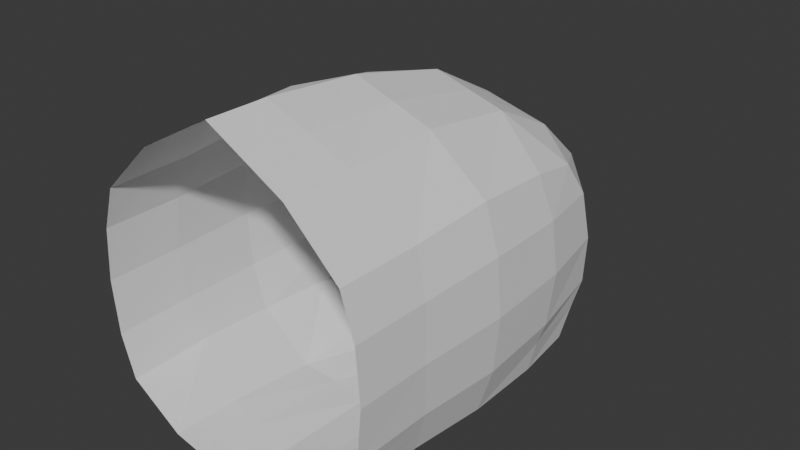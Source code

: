 # Source: petfish_v4.blend  (saved by Blender 4.2.66; exported with 4.5.12 LTS)
import bpy
from mathutils import Matrix  # noqa: F401  (used for matrix-valued properties, if any)

bpy.ops.wm.read_factory_settings(use_empty=True)
scene = bpy.context.scene
scene.name = 'Scene'

# ---- collections
col_collection = bpy.data.collections.new('Collection'); scene.collection.children.link(col_collection)

# ---- world
world_world = bpy.data.worlds.new('World'); scene.world = world_world
world_world.use_nodes = True; world_world.node_tree.nodes.clear()
_N = world_world.node_tree.nodes; _L = world_world.node_tree.links
n0 = _N.new('ShaderNodeOutputWorld'); n0.name = 'World Output'; n0.location = (300, 300)
n1 = _N.new('ShaderNodeBackground'); n1.name = 'Background'; n1.location = (10, 300)
n1.inputs[0].default_value = (0.05088, 0.05088, 0.05088, 1.0)
_L.new(n1.outputs[0], n0.inputs[0])
n0.is_active_output = True
world_world.color = (0.05088, 0.05088, 0.05088)
world_world.sun_shadow_jitter_overblur = 0.0

# ---- meshes
me_head = bpy.data.meshes.new('head')
me_head.from_pydata([(-0.7742, -0.6021, -0.577), (-0.7802, -0.6021, 0.5709), (-0.75, 0.5232, -0.6149), (-0.75, 0.5, 0.5), (0.0, 0.7238, -0.8863), (0.0, 0.6667, 0.6667), (0.0, -0.6021, -0.892), (0.0, -0.6021, 1.133), (-0.7865, 0.2966, -0.6266), (-0.8048, 9.313e-10, -0.6096), (-0.7865, -0.2966, -0.5729), (-0.8568, -0.6021, -0.321), (-0.8869, -0.6021, -1.863e-09), (-0.8605, -0.6021, 0.3169), (-0.7865, -0.2966, 0.5729), (-0.8048, -6.519e-09, 0.6096), (-0.7865, 0.2966, 0.5729), (-0.7865, 0.5729, 0.2966), (-0.8048, 0.6096, -2.794e-09), (-0.7865, 0.6136, -0.2869), (-0.4684, 0.612, -0.7111), (-0.4631, -0.6021, 0.8779), (-0.4684, 0.6091, 0.6041), (-0.4553, -0.6007, -0.7956), (0.0, 0.3791, 0.9271), (0.0, -0.01453, 1.077), (0.0, -0.382, 1.131), (0.0, 0.3791, -0.9417), (0.0, -0.3733, -0.8931), (0.0, 0.8542, 0.3646), (0.0, 0.9457, 0.01459), (0.0, 0.9704, -0.3141), (-0.8645, -0.3162, -0.3162), (-0.8909, -0.3331, -5.588e-09), (-0.8645, -0.3162, 0.3162), (-0.8909, 1.024e-08, -0.3331), (-0.9198, -1.211e-08, 5.588e-09), (-0.8909, -5.588e-09, 0.3331), (-0.8645, 0.3162, -0.3162), (-0.8909, 0.3331, 1.118e-08), (-0.8645, 0.3162, 0.3162), (-0.4711, 0.3489, 0.818), (-0.4738, -0.01162, 0.9024), (-0.4711, -0.3489, 0.8812), (-0.4711, 0.3489, -0.818), (-0.4738, 7.451e-09, -0.8781), (-0.4711, -0.3489, -0.818), (-0.4496, 0.8597, -0.3452), (-0.4738, 0.8781, 0.0), (-0.4711, 0.7948, 0.3245), (-0.8155, -0.6021, -0.451), (-0.7682, 0.5713, -0.4324), (0.0, 0.9323, -0.6487), (-0.8255, 0.3064, -0.4445), (-0.8478, 5.588e-09, -0.4714), (-0.8255, -0.3064, -0.4445), (-0.4741, 0.7593, -0.6113), (0.0, 0.002905, -0.9174), (-0.2342, 0.6726, -0.8437), (-0.2315, -0.6021, 1.006), (-0.2342, 0.6379, 0.6354), (-0.2276, -0.6014, -0.8438), (-0.2355, -0.3654, 1.006), (-0.2369, -0.01307, 0.9898), (-0.2355, 0.364, 0.8726), (-0.2355, 0.364, -0.8798), (-0.2355, -0.3611, -0.8555), (-0.2355, 0.8245, 0.3446), (-0.2369, 0.9119, 0.007294), (-0.2418, 0.9811, -0.3315), (-0.2662, 0.8743, -0.6327), (-0.2369, 0.001453, -0.8977)], [], [(32, 33, 36, 35), (33, 34, 37, 36), (35, 36, 39, 38), (36, 37, 40, 39), (50, 11, 32, 55), (11, 12, 33, 32), (12, 13, 34, 33), (13, 1, 14, 34), (34, 14, 15, 37), (37, 15, 16, 40), (40, 16, 3, 17), (39, 40, 17, 18), (38, 39, 18, 19), (53, 38, 19, 51), (54, 35, 38, 53), (55, 32, 35, 54), (64, 41, 42, 63), (41, 16, 15, 42), (63, 42, 43, 62), (42, 15, 14, 43), (60, 64, 24, 5), (3, 16, 41, 22), (62, 43, 21, 59), (43, 14, 1, 21), (8, 44, 45, 9), (9, 45, 46, 10), (20, 44, 8, 2), (58, 65, 44, 20), (10, 46, 23, 0), (66, 28, 6, 61), (68, 30, 31, 69), (19, 18, 48, 47), (18, 17, 49, 48), (3, 22, 49, 17), (67, 29, 30, 68), (60, 5, 29, 67), (47, 56, 51, 19), (70, 69, 31, 52), (70, 52, 4, 58), (2, 51, 56, 20), (10, 55, 54, 9), (9, 54, 53, 8), (8, 53, 51, 2), (0, 50, 55, 10), (71, 65, 27, 57), (66, 71, 57, 28), (46, 45, 71, 66), (45, 44, 65, 71), (56, 70, 58, 20), (56, 47, 69, 70), (22, 60, 67, 49), (49, 67, 68, 48), (48, 68, 69, 47), (46, 66, 61, 23), (4, 27, 65, 58), (26, 62, 59, 7), (22, 41, 64, 60), (25, 63, 62, 26), (24, 64, 63, 25)])
_uv = me_head.uv_layers.new(name='UVMap')
_uv.uv.foreach_set('vector', [0.4375, 0.06235, 0.5, 0.06228, 0.5, 0.1233, 0.4375, 0.1238, 0.5, 0.06228, 0.5625, 0.06235, 0.5625, 0.1238, 0.5, 0.1233, 0.4375, 0.1238, 0.5, 0.1233, 0.5, 0.1812, 0.4375, 0.183, 0.5, 0.1233, 0.5625, 0.1238, 0.5625, 0.183, 0.5, 0.1812, 0.4063, 0.0, 0.4375, 0.0, 0.4375, 0.06235, 0.4062, 0.06243, 0.4375, 0.0, 0.5, 0.0, 0.5, 0.06228, 0.4375, 0.06235, 0.5, 0.0, 0.5625, 0.0, 0.5625, 0.06235, 0.5, 0.06228, 0.5625, 0.0, 0.625, 0.0, 0.625, 0.0625, 0.5625, 0.06235, 0.5625, 0.06235, 0.625, 0.0625, 0.625, 0.125, 0.5625, 0.1238, 0.5625, 0.1238, 0.625, 0.125, 0.625, 0.1875, 0.5625, 0.183, 0.5625, 0.183, 0.625, 0.1875, 0.625, 0.25, 0.5625, 0.2357, 0.5, 0.1812, 0.5625, 0.183, 0.5625, 0.2357, 0.5, 0.2326, 0.4375, 0.183, 0.5, 0.1812, 0.5, 0.2326, 0.4375, 0.2357, 0.4062, 0.1852, 0.4375, 0.183, 0.4375, 0.2357, 0.4062, 0.2428, 0.4062, 0.1244, 0.4375, 0.1238, 0.4375, 0.183, 0.4062, 0.1852, 0.4062, 0.06243, 0.4375, 0.06235, 0.4375, 0.1238, 0.4062, 0.1244, 0.7813, 0.5625, 0.8125, 0.5625, 0.8125, 0.625, 0.7813, 0.625, 0.8125, 0.5625, 0.875, 0.5625, 0.875, 0.625, 0.8125, 0.625, 0.7813, 0.625, 0.8125, 0.625, 0.8125, 0.6875, 0.7813, 0.6875, 0.8125, 0.625, 0.875, 0.625, 0.875, 0.6875, 0.8125, 0.6875, 0.7813, 0.5, 0.7813, 0.5625, 0.75, 0.5625, 0.75, 0.5, 0.875, 0.5, 0.875, 0.5625, 0.8125, 0.5625, 0.8125, 0.5, 0.7813, 0.6875, 0.8125, 0.6875, 0.8125, 0.75, 0.7813, 0.75, 0.8125, 0.6875, 0.875, 0.6875, 0.875, 0.75, 0.8125, 0.75, 0.125, 0.5625, 0.1875, 0.5625, 0.1875, 0.625, 0.125, 0.625, 0.125, 0.625, 0.1875, 0.625, 0.1875, 0.6875, 0.125, 0.6875, 0.1875, 0.5, 0.1875, 0.5625, 0.125, 0.5625, 0.125, 0.5, 0.2188, 0.5, 0.2188, 0.5625, 0.1875, 0.5625, 0.1875, 0.5, 0.125, 0.6875, 0.1875, 0.6875, 0.1875, 0.75, 0.125, 0.75, 0.2188, 0.6875, 0.25, 0.6875, 0.25, 0.75, 0.2188, 0.75, 0.5, 0.3429, 0.5, 0.375, 0.4375, 0.375, 0.4375, 0.3432, 0.4375, 0.2357, 0.5, 0.2326, 0.5, 0.3108, 0.4375, 0.3113, 0.5, 0.2326, 0.5625, 0.2357, 0.5625, 0.3113, 0.5, 0.3108, 0.625, 0.25, 0.625, 0.3125, 0.5625, 0.3113, 0.5625, 0.2357, 0.5625, 0.3432, 0.5625, 0.375, 0.5, 0.375, 0.5, 0.3429, 0.625, 0.3438, 0.625, 0.375, 0.5625, 0.375, 0.5625, 0.3432, 0.4375, 0.3113, 0.4063, 0.3119, 0.4062, 0.2428, 0.4375, 0.2357, 0.4063, 0.3435, 0.4375, 0.3432, 0.4375, 0.375, 0.4063, 0.375, 0.4063, 0.3435, 0.4063, 0.375, 0.375, 0.375, 0.375, 0.3438, 0.375, 0.25, 0.4062, 0.2428, 0.4063, 0.3119, 0.375, 0.3125, 0.375, 0.0625, 0.4062, 0.06243, 0.4062, 0.1244, 0.375, 0.125, 0.375, 0.125, 0.4062, 0.1244, 0.4062, 0.1852, 0.375, 0.1875, 0.375, 0.1875, 0.4062, 0.1852, 0.4062, 0.2428, 0.375, 0.25, 0.375, 0.0, 0.4063, 0.0, 0.4062, 0.06243, 0.375, 0.0625, 0.09375, 0.3125, 0.2188, 0.5625, 0.25, 0.5625, 0.0, 0.0, 0.2188, 0.6875, 0.09375, 0.3125, 0.0, 0.0, 0.25, 0.6875, 0.1875, 0.6875, 0.1875, 0.625, 0.09375, 0.3125, 0.2188, 0.6875, 0.1875, 0.625, 0.1875, 0.5625, 0.2188, 0.5625, 0.09375, 0.3125, 0.4063, 0.3119, 0.4063, 0.3435, 0.375, 0.3438, 0.375, 0.3125, 0.4063, 0.3119, 0.4375, 0.3113, 0.4375, 0.3432, 0.4063, 0.3435, 0.625, 0.3125, 0.625, 0.3438, 0.5625, 0.3432, 0.5625, 0.3113, 0.5625, 0.3113, 0.5625, 0.3432, 0.5, 0.3429, 0.5, 0.3108, 0.5, 0.3108, 0.5, 0.3429, 0.4375, 0.3432, 0.4375, 0.3113, 0.1875, 0.6875, 0.2188, 0.6875, 0.2188, 0.75, 0.1875, 0.75, 0.25, 0.5, 0.25, 0.5625, 0.2188, 0.5625, 0.2188, 0.5, 0.75, 0.6875, 0.7813, 0.6875, 0.7813, 0.75, 0.75, 0.75, 0.8125, 0.5, 0.8125, 0.5625, 0.7813, 0.5625, 0.7813, 0.5, 0.75, 0.625, 0.7813, 0.625, 0.7813, 0.6875, 0.75, 0.6875, 0.75, 0.5625, 0.7813, 0.5625, 0.7813, 0.625, 0.75, 0.625])
me_head.update()

# ---- objects
ob_fish_ref = bpy.data.objects.new('fish ref', None)
ob_body = bpy.data.objects.new('body', me_head)

# ---- transforms, parenting, visibility, modifiers, constraints
ob_fish_ref.location = (-1.261, -5.514e-08, 1.426)
ob_fish_ref.rotation_euler = (1.571, 0.0, 1.571)
ob_fish_ref.empty_display_type = 'IMAGE'
ob_fish_ref.empty_display_size = 5.0
ob_fish_ref.use_empty_image_alpha = True
ob_fish_ref.color = (1.0, 1.0, 1.0, 0.5)
ob_body.location = (0.0, 1.017, 1.233)
ob_body.scale = (0.7493, 1.263, 0.7545)
_m = ob_body.modifiers.new('Mirror', 'MIRROR')
_m.use_clip = True

# ---- collection membership
col_collection.objects.link(ob_fish_ref)
col_collection.objects.link(ob_body)

# ---- scene / render settings (as saved in the file)
scene.frame_start = 1; scene.frame_end = 250; scene.frame_set(1)
scene.render.engine = 'BLENDER_EEVEE_NEXT'
bpy.context.view_layer.update()

# ---- added for rendering (the .blend has no active camera and no usable light): camera, sun
cam_auto = bpy.data.cameras.new('AutoCamera')
cam_auto.lens = 50.0
cam_auto.sensor_width = 36.0
cam_auto.clip_end = 1000.0
ob_auto_camera = bpy.data.objects.new('AutoCamera', cam_auto)
scene.collection.objects.link(ob_auto_camera)
ob_auto_camera.location = (2.67314, -1.95141, 3.4441)
ob_auto_camera.rotation_euler = (1.09748, -7.21219e-08, 0.694738)
scene.camera = ob_auto_camera
light_auto_sun = bpy.data.lights.new('AutoSun', 'SUN')
light_auto_sun.energy = 3.0
light_auto_sun.angle = 0.0523599
ob_auto_sun = bpy.data.objects.new('AutoSun', light_auto_sun)
scene.collection.objects.link(ob_auto_sun)
ob_auto_sun.rotation_euler = (0.872665, 0.174533, 0.523599)
bpy.context.view_layer.update()
